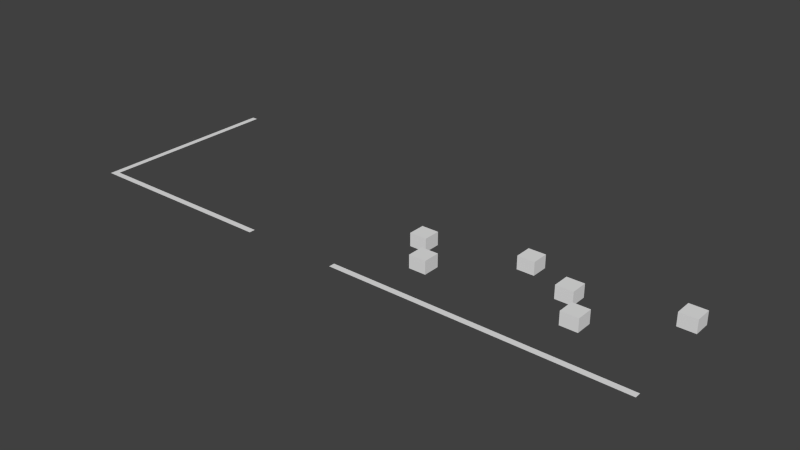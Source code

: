 # Source: map.blend  (saved by Blender 2.75.0; exported with 4.5.12 LTS)
import bpy
from mathutils import Matrix  # noqa: F401  (used for matrix-valued properties, if any)

bpy.ops.wm.read_factory_settings(use_empty=True)
scene = bpy.context.scene
scene.name = 'Scene'

# ---- collections
col_collection_1 = bpy.data.collections.new('Collection 1'); scene.collection.children.link(col_collection_1)

# ---- materials (node trees are filled in below, after node groups)
mat_none = bpy.data.materials.new('None')
mat_none.alpha_threshold = 0.0
mat_none.use_transparent_shadow = False
mat_none.specular_color = (0.8, 0.8, 0.8)
mat_none.roughness = 0.5
mat_none.specular_intensity = 1.0

# ---- material node trees

# ---- world
world_world = bpy.data.worlds.new('World'); scene.world = world_world
world_world.color = (0.05088, 0.05088, 0.05088)
world_world.use_sun_shadow = False
world_world.sun_shadow_jitter_overblur = 0.0
world_world.cycles.sampling_method = 'MANUAL'
world_world.cycles.sample_map_resolution = 256

# ---- meshes
me_cube_059 = bpy.data.meshes.new('Cube.059')
me_cube_059.from_pydata([(-1.0, -1.0, -1.0), (-1.0, -1.0, 1.0), (-1.0, 1.0, -1.0), (-1.0, 1.0, 1.0), (1.0, -1.0, -1.0), (1.0, -1.0, 1.0), (1.0, 1.0, -1.0), (1.0, 1.0, 1.0)], [], [(1, 3, 2, 0), (3, 7, 6, 2), (7, 5, 4, 6), (5, 1, 0, 4), (0, 2, 6, 4), (5, 7, 3, 1)])
me_cube_059.use_remesh_preserve_volume = False
me_cube_059.use_remesh_preserve_attributes = False
me_cube_059.use_mirror_vertex_groups = False
me_cube_059.update()
me_cube_058 = bpy.data.meshes.new('Cube.058')
me_cube_058.from_pydata([(-1.0, -1.0, -1.0), (-1.0, -1.0, 1.0), (-1.0, 1.0, -1.0), (-1.0, 1.0, 1.0), (1.0, -1.0, -1.0), (1.0, -1.0, 1.0), (1.0, 1.0, -1.0), (1.0, 1.0, 1.0)], [], [(1, 3, 2, 0), (3, 7, 6, 2), (7, 5, 4, 6), (5, 1, 0, 4), (0, 2, 6, 4), (5, 7, 3, 1)])
me_cube_058.use_remesh_preserve_volume = False
me_cube_058.use_remesh_preserve_attributes = False
me_cube_058.use_mirror_vertex_groups = False
me_cube_058.update()
me_cube_057 = bpy.data.meshes.new('Cube.057')
me_cube_057.from_pydata([(-1.0, -1.0, -1.0), (-1.0, -1.0, 1.0), (-1.0, 1.0, -1.0), (-1.0, 1.0, 1.0), (1.0, -1.0, -1.0), (1.0, -1.0, 1.0), (1.0, 1.0, -1.0), (1.0, 1.0, 1.0)], [], [(1, 3, 2, 0), (3, 7, 6, 2), (7, 5, 4, 6), (5, 1, 0, 4), (0, 2, 6, 4), (5, 7, 3, 1)])
me_cube_057.use_remesh_preserve_volume = False
me_cube_057.use_remesh_preserve_attributes = False
me_cube_057.use_mirror_vertex_groups = False
me_cube_057.update()
me_cube_056 = bpy.data.meshes.new('Cube.056')
me_cube_056.from_pydata([(-1.0, -1.0, -1.0), (-1.0, -1.0, 1.0), (-1.0, 1.0, -1.0), (-1.0, 1.0, 1.0), (1.0, -1.0, -1.0), (1.0, -1.0, 1.0), (1.0, 1.0, -1.0), (1.0, 1.0, 1.0)], [], [(1, 3, 2, 0), (3, 7, 6, 2), (7, 5, 4, 6), (5, 1, 0, 4), (0, 2, 6, 4), (5, 7, 3, 1)])
me_cube_056.use_remesh_preserve_volume = False
me_cube_056.use_remesh_preserve_attributes = False
me_cube_056.use_mirror_vertex_groups = False
me_cube_056.update()
me_cube_052 = bpy.data.meshes.new('Cube.052')
me_cube_052.from_pydata([(-1.0, -1.0, -1.0), (-1.0, -1.0, 1.0), (-1.0, 1.0, -1.0), (-1.0, 1.0, 1.0), (1.0, -1.0, -1.0), (1.0, -1.0, 1.0), (1.0, 1.0, -1.0), (1.0, 1.0, 1.0)], [], [(1, 3, 2, 0), (3, 7, 6, 2), (7, 5, 4, 6), (5, 1, 0, 4), (0, 2, 6, 4), (5, 7, 3, 1)])
me_cube_052.use_remesh_preserve_volume = False
me_cube_052.use_remesh_preserve_attributes = False
me_cube_052.use_mirror_vertex_groups = False
me_cube_052.update()
me_cube_036 = bpy.data.meshes.new('Cube.036')
me_cube_036.from_pydata([(-1.0, -1.0, -1.0), (-1.0, -1.0, 1.0), (-1.0, 1.0, -1.0), (-1.0, 1.0, 1.0), (1.0, -1.0, -1.0), (1.0, -1.0, 1.0), (1.0, 1.0, -1.0), (1.0, 1.0, 1.0)], [], [(1, 3, 2, 0), (3, 7, 6, 2), (7, 5, 4, 6), (5, 1, 0, 4), (0, 2, 6, 4), (5, 7, 3, 1)])
me_cube_036.use_remesh_preserve_volume = False
me_cube_036.use_remesh_preserve_attributes = False
me_cube_036.use_mirror_vertex_groups = False
me_cube_036.update()
me_plane_023 = bpy.data.meshes.new('Plane.023')
me_plane_023.from_pydata([(-5.0, -2.186e-08, 0.5), (5.0, -2.186e-08, 0.5), (5.0, 2.186e-08, -0.5), (-5.0, 2.186e-08, -0.5)], [], [(0, 1, 2, 3)])
me_plane_023.polygons.foreach_set('use_smooth', [True] * 1)
_ca = me_plane_023.color_attributes.new('Col', 'BYTE_COLOR', 'CORNER')
_ca.data.foreach_set('color', [1.0, 1.0, 1.0, 1.0, 1.0, 1.0, 1.0, 1.0, 1.0, 1.0, 1.0, 1.0, 1.0, 1.0, 1.0, 1.0])
me_plane_023.materials.append(mat_none)
me_plane_023.use_remesh_preserve_volume = False
me_plane_023.use_remesh_preserve_attributes = False
me_plane_023.use_mirror_vertex_groups = False
me_plane_023.update()
me_plane_023.normals_split_custom_set([tuple(v) for v in zip(*[iter([0.0, 1.0, 4.371e-08, 0.0, 1.0, 4.371e-08, 0.0, 1.0, 4.371e-08, 0.0, 1.0, 4.371e-08])] * 3)])
me_plane_022 = bpy.data.meshes.new('Plane.022')
me_plane_022.from_pydata([(-5.0, -2.186e-08, 0.5), (5.0, -2.186e-08, 0.5), (5.0, 2.186e-08, -0.5), (-5.0, 2.186e-08, -0.5)], [], [(0, 1, 2, 3)])
me_plane_022.polygons.foreach_set('use_smooth', [True] * 1)
_ca = me_plane_022.color_attributes.new('Col', 'BYTE_COLOR', 'CORNER')
_ca.data.foreach_set('color', [1.0, 1.0, 1.0, 1.0, 1.0, 1.0, 1.0, 1.0, 1.0, 1.0, 1.0, 1.0, 1.0, 1.0, 1.0, 1.0])
me_plane_022.materials.append(mat_none)
me_plane_022.use_remesh_preserve_volume = False
me_plane_022.use_remesh_preserve_attributes = False
me_plane_022.use_mirror_vertex_groups = False
me_plane_022.update()
me_plane_022.normals_split_custom_set([tuple(v) for v in zip(*[iter([0.0, 1.0, 4.371e-08, 0.0, 1.0, 4.371e-08, 0.0, 1.0, 4.371e-08, 0.0, 1.0, 4.371e-08])] * 3)])
me_plane_018 = bpy.data.meshes.new('Plane.018')
me_plane_018.from_pydata([(-5.0, -2.186e-08, 0.5), (5.0, -2.186e-08, 0.5), (5.0, 2.186e-08, -0.5), (-5.0, 2.186e-08, -0.5)], [], [(0, 1, 2, 3)])
me_plane_018.polygons.foreach_set('use_smooth', [True] * 1)
_ca = me_plane_018.color_attributes.new('Col', 'BYTE_COLOR', 'CORNER')
_ca.data.foreach_set('color', [1.0, 1.0, 1.0, 1.0, 1.0, 1.0, 1.0, 1.0, 1.0, 1.0, 1.0, 1.0, 1.0, 1.0, 1.0, 1.0])
me_plane_018.materials.append(mat_none)
me_plane_018.use_remesh_preserve_volume = False
me_plane_018.use_remesh_preserve_attributes = False
me_plane_018.use_mirror_vertex_groups = False
me_plane_018.update()
me_plane_018.normals_split_custom_set([tuple(v) for v in zip(*[iter([0.0, 1.0, 4.371e-08, 0.0, 1.0, 4.371e-08, 0.0, 1.0, 4.371e-08, 0.0, 1.0, 4.371e-08])] * 3)])
me_plane_017 = bpy.data.meshes.new('Plane.017')
me_plane_017.from_pydata([(-5.0, -2.186e-08, 0.5), (5.0, -2.186e-08, 0.5), (5.0, 2.186e-08, -0.5), (-5.0, 2.186e-08, -0.5)], [], [(0, 1, 2, 3)])
me_plane_017.polygons.foreach_set('use_smooth', [True] * 1)
_ca = me_plane_017.color_attributes.new('Col', 'BYTE_COLOR', 'CORNER')
_ca.data.foreach_set('color', [1.0, 1.0, 1.0, 1.0, 1.0, 1.0, 1.0, 1.0, 1.0, 1.0, 1.0, 1.0, 1.0, 1.0, 1.0, 1.0])
me_plane_017.materials.append(mat_none)
me_plane_017.use_remesh_preserve_volume = False
me_plane_017.use_remesh_preserve_attributes = False
me_plane_017.use_mirror_vertex_groups = False
me_plane_017.update()
me_plane_017.normals_split_custom_set([tuple(v) for v in zip(*[iter([0.0, 1.0, 4.371e-08, 0.0, 1.0, 4.371e-08, 0.0, 1.0, 4.371e-08, 0.0, 1.0, 4.371e-08])] * 3)])
me_plane_012 = bpy.data.meshes.new('Plane.012')
me_plane_012.from_pydata([(-5.0, -2.186e-08, 0.5), (5.0, -2.186e-08, 0.5), (5.0, 2.186e-08, -0.5), (-5.0, 2.186e-08, -0.5)], [], [(0, 1, 2, 3)])
me_plane_012.polygons.foreach_set('use_smooth', [True] * 1)
_ca = me_plane_012.color_attributes.new('Col', 'BYTE_COLOR', 'CORNER')
_ca.data.foreach_set('color', [1.0, 1.0, 1.0, 1.0, 1.0, 1.0, 1.0, 1.0, 1.0, 1.0, 1.0, 1.0, 1.0, 1.0, 1.0, 1.0])
me_plane_012.materials.append(mat_none)
me_plane_012.use_remesh_preserve_volume = False
me_plane_012.use_remesh_preserve_attributes = False
me_plane_012.use_mirror_vertex_groups = False
me_plane_012.update()
me_plane_012.normals_split_custom_set([tuple(v) for v in zip(*[iter([0.0, 1.0, 4.371e-08, 0.0, 1.0, 4.371e-08, 0.0, 1.0, 4.371e-08, 0.0, 1.0, 4.371e-08])] * 3)])
me_plane_004 = bpy.data.meshes.new('Plane.004')
me_plane_004.from_pydata([(-5.0, -2.186e-08, 0.5), (5.0, -2.186e-08, 0.5), (5.0, 2.186e-08, -0.5), (-5.0, 2.186e-08, -0.5)], [], [(0, 1, 2, 3)])
me_plane_004.polygons.foreach_set('use_smooth', [True] * 1)
_ca = me_plane_004.color_attributes.new('Col', 'BYTE_COLOR', 'CORNER')
_ca.data.foreach_set('color', [1.0, 1.0, 1.0, 1.0, 1.0, 1.0, 1.0, 1.0, 1.0, 1.0, 1.0, 1.0, 1.0, 1.0, 1.0, 1.0])
me_plane_004.materials.append(mat_none)
me_plane_004.use_remesh_preserve_volume = False
me_plane_004.use_remesh_preserve_attributes = False
me_plane_004.use_mirror_vertex_groups = False
me_plane_004.update()
me_plane_004.normals_split_custom_set([tuple(v) for v in zip(*[iter([0.0, 1.0, 4.371e-08, 0.0, 1.0, 4.371e-08, 0.0, 1.0, 4.371e-08, 0.0, 1.0, 4.371e-08])] * 3)])
me_plane_003 = bpy.data.meshes.new('Plane.003')
me_plane_003.from_pydata([(-5.0, -2.186e-08, 0.5), (5.0, -2.186e-08, 0.5), (5.0, 2.186e-08, -0.5), (-5.0, 2.186e-08, -0.5)], [], [(0, 1, 2, 3)])
me_plane_003.polygons.foreach_set('use_smooth', [True] * 1)
_ca = me_plane_003.color_attributes.new('Col', 'BYTE_COLOR', 'CORNER')
_ca.data.foreach_set('color', [1.0, 1.0, 1.0, 1.0, 1.0, 1.0, 1.0, 1.0, 1.0, 1.0, 1.0, 1.0, 1.0, 1.0, 1.0, 1.0])
me_plane_003.materials.append(mat_none)
me_plane_003.use_remesh_preserve_volume = False
me_plane_003.use_remesh_preserve_attributes = False
me_plane_003.use_mirror_vertex_groups = False
me_plane_003.update()
me_plane_003.normals_split_custom_set([tuple(v) for v in zip(*[iter([0.0, 1.0, 4.371e-08, 0.0, 1.0, 4.371e-08, 0.0, 1.0, 4.371e-08, 0.0, 1.0, 4.371e-08])] * 3)])

# ---- objects
ob_cube_004 = bpy.data.objects.new('Cube.004', me_cube_059)
ob_cube_003 = bpy.data.objects.new('Cube.003', me_cube_058)
ob_cube_002 = bpy.data.objects.new('Cube.002', me_cube_057)
ob_cube_001 = bpy.data.objects.new('Cube.001', me_cube_056)
ob_cube_017 = bpy.data.objects.new('Cube.017', me_cube_052)
ob_cube_000 = bpy.data.objects.new('Cube.000', me_cube_036)
ob_plane_009 = bpy.data.objects.new('Plane.009', me_plane_023)
ob_plane_008 = bpy.data.objects.new('Plane.008', me_plane_022)
ob_plane_002 = bpy.data.objects.new('Plane.002', me_plane_018)
ob_plane_001 = bpy.data.objects.new('Plane.001', me_plane_017)
ob_plane_000 = bpy.data.objects.new('Plane.000', me_plane_012)
ob_plane_004 = bpy.data.objects.new('Plane.004', me_plane_004)
ob_plane_003 = bpy.data.objects.new('Plane.003', me_plane_003)

# ---- transforms, parenting, visibility, modifiers, constraints
ob_cube_004.location = (15.67, -4.882, 1.965e-12)
ob_cube_004.scale = (0.289, 0.2825, 0.219)
ob_cube_004.lineart.crease_threshold = 0.0
ob_cube_003.location = (10.81, -5.036, 7.207e-13)
ob_cube_003.scale = (0.289, 0.2825, 0.219)
ob_cube_003.lineart.crease_threshold = 0.0
ob_cube_002.location = (13.98, -4.188, 1.53e-12)
ob_cube_002.scale = (0.289, 0.2825, 0.219)
ob_cube_002.lineart.crease_threshold = 0.0
ob_cube_001.location = (18.83, -4.034, 2.774e-12)
ob_cube_001.scale = (0.289, 0.2825, 0.219)
ob_cube_001.lineart.crease_threshold = 0.0
ob_cube_017.location = (16.48, -5.923, 2.172e-12)
ob_cube_017.scale = (0.289, 0.2825, 0.219)
ob_cube_017.lineart.crease_threshold = 0.0
ob_cube_000.location = (11.62, -6.077, 9.28e-13)
ob_cube_000.scale = (0.289, 0.2825, 0.219)
ob_cube_000.lineart.crease_threshold = 0.0
ob_plane_009.location = (14.6, -7.9, 0.0)
ob_plane_009.rotation_euler = (1.571, -0.0, -6.283)
ob_plane_009.scale = (-0.32, 1.0, 0.2)
ob_plane_009.lineart.crease_threshold = 0.0
ob_plane_008.location = (17.8, -7.9, 0.0)
ob_plane_008.rotation_euler = (1.571, -0.0, -6.283)
ob_plane_008.scale = (-0.32, 1.0, 0.2)
ob_plane_008.lineart.crease_threshold = 0.0
ob_plane_002.location = (11.4, -7.9, 0.0)
ob_plane_002.rotation_euler = (1.571, -0.0, -6.283)
ob_plane_002.scale = (-0.32, 1.0, 0.2)
ob_plane_002.lineart.crease_threshold = 0.0
ob_plane_001.location = (5.0, -7.9, 0.0)
ob_plane_001.rotation_euler = (1.571, -0.0, -6.283)
ob_plane_001.scale = (-0.32, 1.0, 0.2)
ob_plane_001.lineart.crease_threshold = 0.0
ob_plane_000.location = (1.8, -7.9, 0.0)
ob_plane_000.rotation_euler = (1.571, -0.0, -6.283)
ob_plane_000.scale = (-0.32, 1.0, 0.2)
ob_plane_000.lineart.crease_threshold = 0.0
ob_plane_004.location = (0.1, -6.4, 0.0)
ob_plane_004.rotation_euler = (1.571, 0.0, -4.712)
ob_plane_004.scale = (-0.32, 1.0, 0.2)
ob_plane_004.lineart.crease_threshold = 0.0
ob_plane_003.location = (0.1, -3.2, 0.0)
ob_plane_003.rotation_euler = (1.571, 0.0, -4.712)
ob_plane_003.scale = (-0.32, 1.0, 0.2)
ob_plane_003.lineart.crease_threshold = 0.0

# ---- collection membership
col_collection_1.objects.link(ob_cube_004)
col_collection_1.objects.link(ob_cube_003)
col_collection_1.objects.link(ob_cube_002)
col_collection_1.objects.link(ob_cube_001)
col_collection_1.objects.link(ob_cube_017)
col_collection_1.objects.link(ob_cube_000)
col_collection_1.objects.link(ob_plane_009)
col_collection_1.objects.link(ob_plane_008)
col_collection_1.objects.link(ob_plane_002)
col_collection_1.objects.link(ob_plane_001)
col_collection_1.objects.link(ob_plane_000)
col_collection_1.objects.link(ob_plane_004)
col_collection_1.objects.link(ob_plane_003)

# ---- scene / render settings (as saved in the file)
scene.frame_start = 1; scene.frame_end = 250; scene.frame_set(0)
scene.render.engine = 'BLENDER_EEVEE_NEXT'
scene.render.resolution_percentage = 50
scene.render.dither_intensity = 0.0
scene.cycles.use_denoising = False
scene.cycles.samples = 10
scene.cycles.sampling_pattern = 'TABULATED_SOBOL'
scene.cycles.light_sampling_threshold = 0.0
scene.cycles.use_adaptive_sampling = False
scene.cycles.use_light_tree = False
scene.cycles.blur_glossy = 0.0
scene.cycles.pixel_filter_type = 'GAUSSIAN'
scene.cycles.sample_clamp_indirect = 0.0
scene.view_settings.view_transform = 'Standard'
bpy.context.view_layer.update()

# ---- added for rendering (the .blend has no active camera and no usable light): camera, sun
cam_auto = bpy.data.cameras.new('AutoCamera')
cam_auto.lens = 50.0
cam_auto.sensor_width = 36.0
cam_auto.clip_end = 1000.0
ob_auto_camera = bpy.data.objects.new('AutoCamera', cam_auto)
scene.collection.objects.link(ob_auto_camera)
ob_auto_camera.location = (28.6052, -27.4863, 15.1242)
ob_auto_camera.rotation_euler = (1.09748, -7.21219e-08, 0.694738)
scene.camera = ob_auto_camera
light_auto_sun = bpy.data.lights.new('AutoSun', 'SUN')
light_auto_sun.energy = 3.0
light_auto_sun.angle = 0.0523599
ob_auto_sun = bpy.data.objects.new('AutoSun', light_auto_sun)
scene.collection.objects.link(ob_auto_sun)
ob_auto_sun.rotation_euler = (0.872665, 0.174533, 0.523599)
bpy.context.view_layer.update()
